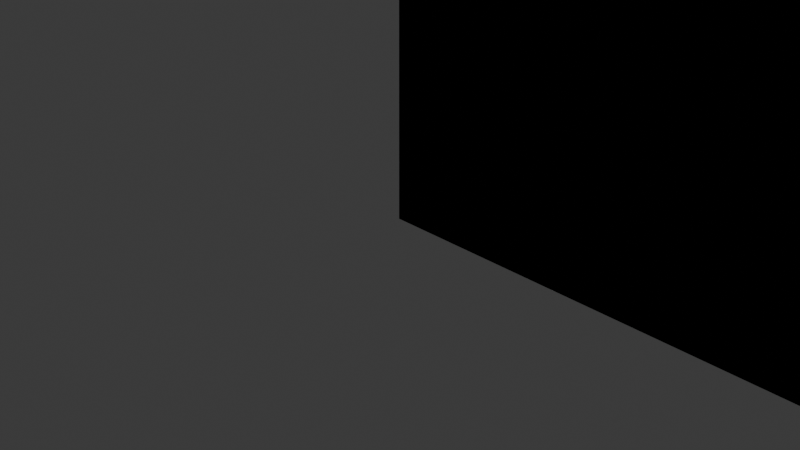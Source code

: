 # Source: DroptestBlender.blend  (saved by Blender 4.2.66; exported with 4.5.12 LTS)
import bpy
from mathutils import Matrix  # noqa: F401  (used for matrix-valued properties, if any)

bpy.ops.wm.read_factory_settings(use_empty=True)
scene = bpy.context.scene
scene.name = 'Scene'

# ---- collections
col_collection = bpy.data.collections.new('Collection'); scene.collection.children.link(col_collection)

# ---- world
world_world = bpy.data.worlds.new('World'); scene.world = world_world
world_world.use_nodes = True; world_world.node_tree.nodes.clear()
_N = world_world.node_tree.nodes; _L = world_world.node_tree.links
n0 = _N.new('ShaderNodeOutputWorld'); n0.name = 'World Output'; n0.location = (300, 300)
n1 = _N.new('ShaderNodeBackground'); n1.name = 'Background'; n1.location = (10, 300)
n1.inputs[0].default_value = (0.05088, 0.05088, 0.05088, 1.0)
_L.new(n1.outputs[0], n0.inputs[0])
n0.is_active_output = True
world_world.color = (0.05088, 0.05088, 0.05088)
world_world.sun_shadow_jitter_overblur = 0.0

# ---- cameras
cam_camera = bpy.data.cameras.new('Camera')
cam_camera.clip_end = 100.0
cam_camera.ortho_scale = 7.314

# ---- lights
light_light = bpy.data.lights.new('Light', 'POINT')
light_light.energy = 1000.0
light_light.shadow_soft_size = 0.1

# ---- meshes
me_plane = bpy.data.meshes.new('Plane')
me_plane.from_pydata([(200.0, 1.0, 0.0), (200.0, 1.0, 200.0), (200.0, 0.0, 0.0), (200.0, 0.0, 200.0), (0.0, 1.0, 2.449e-14), (0.0, 0.0, 2.449e-14), (0.0, 1.0, 200.0), (0.0, 0.0, 200.0)], [], [(0, 1, 2), (2, 1, 3), (4, 0, 5), (5, 0, 2), (6, 4, 7), (7, 4, 5), (1, 6, 3), (3, 6, 7), (4, 6, 0), (0, 6, 1), (7, 5, 3), (3, 5, 2)])
me_plane.update()
me_teil_5 = bpy.data.meshes.new('Teil_5')
me_teil_5.from_pydata([(0.0, 0.0, 6.0), (0.0, 20.0, 6.0), (0.0, 0.0, 0.0), (0.0, 20.0, 0.0), (40.0, 0.0, 6.0), (40.0, 0.0, 0.0), (40.0, 20.0, 6.0), (40.0, 20.0, 0.0), (2.037, 4.531, 0.0), (2.147, 4.073, 0.0), (4.073, 2.147, 0.0), (4.531, 2.037, 0.0), (2.327, 3.638, 0.0), (2.573, 3.237, 0.0), (2.879, 2.879, 0.0), (2.327, 16.36, 0.0), (2.147, 15.93, 0.0), (3.237, 2.573, 0.0), (3.638, 2.327, 0.0), (15.93, 2.147, 0.0), (16.36, 2.327, 0.0), (16.76, 2.573, 0.0), (17.12, 2.879, 0.0), (2.037, 15.47, 0.0), (2.0, 15.0, 0.0), (2.0, 5.0, 0.0), (5.0, 2.0, 0.0), (15.0, 2.0, 0.0), (15.47, 2.037, 0.0), (17.12, 17.12, 0.0), (16.76, 17.43, 0.0), (16.36, 17.67, 0.0), (15.93, 17.85, 0.0), (4.531, 17.96, 0.0), (4.073, 17.85, 0.0), (3.638, 17.67, 0.0), (3.237, 17.43, 0.0), (2.879, 17.12, 0.0), (2.573, 16.76, 0.0), (15.47, 17.96, 0.0), (15.0, 18.0, 0.0), (5.0, 18.0, 0.0), (17.96, 15.47, 0.0), (17.85, 15.93, 0.0), (17.43, 3.237, 0.0), (17.67, 3.638, 0.0), (17.85, 4.073, 0.0), (17.67, 16.36, 0.0), (17.43, 16.76, 0.0), (17.96, 4.531, 0.0), (18.0, 5.0, 0.0), (18.0, 15.0, 0.0), (18.0, 5.0, 3.0), (17.96, 4.531, 3.0), (17.85, 4.073, 3.0), (17.67, 3.638, 3.0), (17.43, 3.237, 3.0), (17.12, 2.879, 3.0), (16.76, 2.573, 3.0), (16.36, 2.327, 3.0), (15.93, 2.147, 3.0), (15.47, 2.037, 3.0), (15.0, 2.0, 3.0), (18.0, 15.0, 3.0), (15.0, 18.0, 3.0), (15.47, 17.96, 3.0), (15.93, 17.85, 3.0), (16.36, 17.67, 3.0), (16.76, 17.43, 3.0), (17.12, 17.12, 3.0), (17.43, 16.76, 3.0), (17.67, 16.36, 3.0), (17.85, 15.93, 3.0), (17.96, 15.47, 3.0), (5.0, 18.0, 3.0), (2.0, 15.0, 3.0), (2.037, 15.47, 3.0), (2.147, 15.93, 3.0), (2.327, 16.36, 3.0), (2.573, 16.76, 3.0), (2.879, 17.12, 3.0), (3.237, 17.43, 3.0), (3.638, 17.67, 3.0), (4.073, 17.85, 3.0), (4.531, 17.96, 3.0), (2.0, 5.0, 3.0), (5.0, 2.0, 3.0), (4.531, 2.037, 3.0), (4.073, 2.147, 3.0), (3.638, 2.327, 3.0), (3.237, 2.573, 3.0), (2.879, 2.879, 3.0), (2.573, 3.237, 3.0), (2.327, 3.638, 3.0), (2.147, 4.073, 3.0), (2.037, 4.531, 3.0)], [], [(0, 1, 2), (2, 1, 3), (4, 0, 5), (5, 0, 2), (6, 4, 7), (7, 4, 5), (1, 6, 3), (3, 6, 7), (4, 6, 0), (0, 6, 1), (8, 9, 2), (10, 11, 2), (9, 12, 2), (2, 12, 13), (2, 13, 14), (3, 15, 16), (14, 17, 2), (2, 17, 18), (2, 18, 10), (19, 20, 5), (5, 20, 21), (5, 21, 22), (16, 23, 3), (3, 23, 24), (3, 24, 2), (2, 24, 25), (2, 25, 8), (11, 26, 2), (2, 26, 27), (2, 27, 5), (5, 27, 28), (5, 28, 19), (29, 30, 7), (7, 30, 31), (7, 31, 32), (33, 34, 3), (3, 34, 35), (3, 35, 36), (36, 37, 3), (3, 37, 38), (3, 38, 15), (32, 39, 7), (7, 39, 40), (7, 40, 3), (3, 40, 41), (3, 41, 33), (7, 42, 43), (22, 44, 5), (5, 44, 45), (5, 45, 46), (43, 47, 7), (7, 47, 48), (7, 48, 29), (46, 49, 5), (5, 49, 50), (5, 50, 7), (7, 50, 51), (7, 51, 42), (52, 50, 53), (53, 50, 49), (53, 49, 54), (54, 49, 46), (54, 46, 55), (55, 46, 45), (55, 45, 56), (56, 45, 44), (56, 44, 57), (57, 44, 22), (57, 22, 58), (58, 22, 21), (58, 21, 59), (59, 21, 20), (59, 20, 60), (60, 20, 19), (60, 19, 61), (61, 19, 28), (61, 28, 62), (62, 28, 27), (52, 63, 50), (50, 63, 51), (64, 40, 65), (65, 40, 39), (65, 39, 66), (66, 39, 32), (66, 32, 67), (67, 32, 31), (67, 31, 68), (68, 31, 30), (68, 30, 69), (69, 30, 29), (69, 29, 70), (70, 29, 48), (70, 48, 71), (71, 48, 47), (71, 47, 72), (72, 47, 43), (72, 43, 73), (73, 43, 42), (73, 42, 63), (63, 42, 51), (64, 74, 40), (40, 74, 41), (75, 24, 76), (76, 24, 23), (76, 23, 77), (77, 23, 16), (77, 16, 78), (78, 16, 15), (78, 15, 79), (79, 15, 38), (79, 38, 80), (80, 38, 37), (80, 37, 81), (81, 37, 36), (81, 36, 82), (82, 36, 35), (82, 35, 83), (83, 35, 34), (83, 34, 84), (84, 34, 33), (84, 33, 74), (74, 33, 41), (75, 85, 24), (24, 85, 25), (86, 26, 87), (87, 26, 11), (87, 11, 88), (88, 11, 10), (88, 10, 89), (89, 10, 18), (89, 18, 90), (90, 18, 17), (90, 17, 91), (91, 17, 14), (91, 14, 92), (92, 14, 13), (92, 13, 93), (93, 13, 12), (93, 12, 94), (94, 12, 9), (94, 9, 95), (95, 9, 8), (95, 8, 85), (85, 8, 25), (86, 62, 26), (26, 62, 27), (52, 86, 63), (63, 86, 74), (63, 74, 64), (94, 95, 86), (86, 95, 85), (86, 85, 74), (74, 85, 75), (74, 75, 84), (86, 90, 91), (64, 65, 63), (63, 65, 66), (63, 66, 67), (87, 88, 86), (86, 88, 89), (86, 89, 90), (91, 92, 86), (86, 92, 93), (86, 93, 94), (72, 69, 71), (71, 69, 70), (67, 68, 63), (63, 68, 69), (63, 69, 73), (73, 69, 72), (58, 53, 54), (53, 58, 52), (52, 58, 59), (52, 59, 60), (60, 61, 52), (52, 61, 62), (52, 62, 86), (77, 78, 79), (54, 55, 58), (58, 55, 56), (58, 56, 57), (79, 80, 77), (77, 80, 81), (77, 81, 76), (76, 81, 82), (76, 82, 75), (75, 82, 83), (75, 83, 84)])
me_teil_5.update()

# ---- objects
ob_light = bpy.data.objects.new('Light', light_light)
ob_camera = bpy.data.objects.new('Camera', cam_camera)
ob_plane = bpy.data.objects.new('Plane', me_plane)
ob_workpiece = bpy.data.objects.new('Workpiece', me_teil_5)

# ---- transforms, parenting, visibility, modifiers, constraints
ob_light.location = (4.076, 1.005, 5.904)
ob_light.rotation_euler = (0.6503, 0.05522, 1.866)
ob_light.lock_rotations_4d = False
ob_light.empty_display_type = 'ARROWS'
ob_light.color = (0.0, 0.0, 0.0, 0.0)
ob_light.lineart.crease_threshold = 0.0
ob_camera.location = (7.359, -6.926, 4.958)
ob_camera.rotation_euler = (1.109, 0.0, 0.8149)
ob_camera.lock_rotations_4d = False
ob_camera.empty_display_type = 'ARROWS'
ob_camera.color = (0.0, 0.0, 0.0, 0.0)
ob_camera.display_type = 'WIRE'
ob_camera.lineart.crease_threshold = 0.0
ob_plane.location = (0.0, 0.0, 0.0)
ob_workpiece.location = (0.0, 0.0, 0.0)

# ---- collection membership
col_collection.objects.link(ob_light)
col_collection.objects.link(ob_camera)
col_collection.objects.link(ob_plane)
col_collection.objects.link(ob_workpiece)

# ---- scene / render settings (as saved in the file)
scene.camera = ob_camera
scene.frame_start = 1; scene.frame_end = 2000; scene.frame_set(268)
scene.render.engine = 'BLENDER_EEVEE_NEXT'
bpy.context.view_layer.update()
